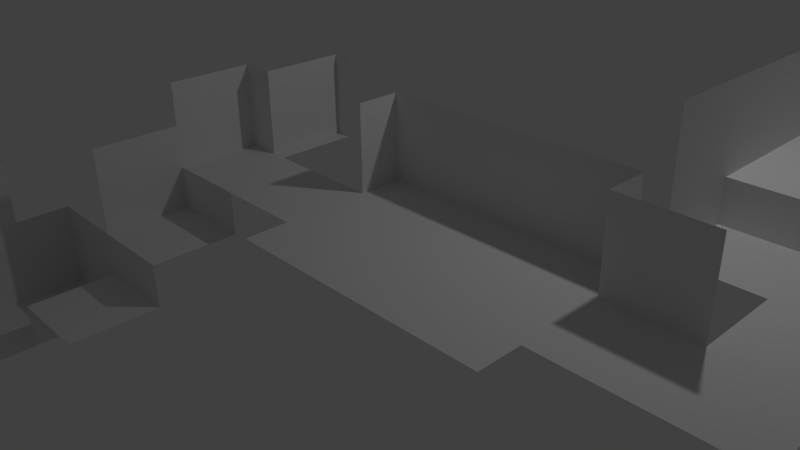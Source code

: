 # Source: level2.blend  (saved by Blender 2.72.0; exported with 4.5.12 LTS)
import bpy
from mathutils import Matrix  # noqa: F401  (used for matrix-valued properties, if any)

bpy.ops.wm.read_factory_settings(use_empty=True)
scene = bpy.context.scene
scene.name = 'Scene'

# ---- collections
col_collection_1 = bpy.data.collections.new('Collection 1'); scene.collection.children.link(col_collection_1)

# ---- world
world_world = bpy.data.worlds.new('World'); scene.world = world_world
world_world.color = (0.05088, 0.05088, 0.05088)
world_world.use_sun_shadow = False
world_world.sun_shadow_jitter_overblur = 0.0
world_world.cycles.sampling_method = 'MANUAL'
world_world.cycles.sample_map_resolution = 256

# ---- cameras
cam_camera = bpy.data.cameras.new('Camera')
cam_camera.clip_end = 100.0
cam_camera.lens = 35.0
cam_camera.sensor_width = 32.0
cam_camera.sensor_height = 18.0
cam_camera.ortho_scale = 7.314
cam_camera.dof.focus_distance = 0.0
cam_camera.dof.aperture_fstop = 128.0

# ---- lights
light_lamp = bpy.data.lights.new('Lamp', 'POINT')
light_lamp.transmission_factor = 0.0
light_lamp.cutoff_distance = 30.0
light_lamp.energy = 100.0
light_lamp.shadow_buffer_clip_start = 1.001
light_lamp.shadow_soft_size = 0.1
light_lamp.shadow_maximum_resolution = 0.006
light_lamp.use_absolute_resolution = True
light_lamp.cycles.use_multiple_importance_sampling = False

# ---- meshes
me_plane = bpy.data.meshes.new('Plane')
me_plane.from_pydata([(-7.0, -8.0, 0.0), (-6.0, -8.0, 0.0), (-7.0, -7.0, 0.0), (-6.0, -7.0, 0.0), (-7.0, -6.0, 0.0), (-6.0, -6.0, 0.0), (-7.0, -5.0, 0.0), (-6.0, -5.0, 0.0), (-8.0, -6.0, 0.0), (-8.0, -5.0, 0.0), (-7.0, -4.0, 0.0), (-6.0, -4.0, 0.0), (-5.0, -5.0, 0.0), (-5.0, -4.0, 0.0), (-5.0, -5.0, 0.0), (-5.0, -4.0, 0.0), (-4.0, -5.0, 0.0), (-4.0, -4.0, 0.0), (-5.0, -3.0, 0.0), (-4.0, -3.0, 0.0), (-3.0, -5.0, 0.0), (-3.0, -4.0, 0.0), (-4.0, -6.0, 0.0), (-3.0, -6.0, 0.0), (-2.0, -5.0, 0.0), (-2.0, -6.0, 0.0), (-1.0, -5.0, 0.0), (-1.0, -6.0, 0.0), (-2.0, -3.0, 0.0), (-1.0, -3.0, 0.0), (-1.0, -4.0, 0.0), (-2.0, -4.0, 0.0), (-1.0, -3.0, 0.5), (-1.0, -4.0, 0.5), (0.0, -3.0, 0.5), (0.0, -4.0, 0.5), (-1.0, -3.0, 1.0), (0.0, -3.0, 1.0), (-1.0, -2.0, 1.0), (0.0, -2.0, 1.0), (-1.0, -2.0, 1.5), (0.0, -2.0, 1.5), (-1.0, -1.0, 1.5), (0.0, -1.0, 1.5), (-0.5931, -1.0, 1.5), (-0.4069, -1.0, 1.5), (-0.5931, 0.0, 1.5), (-0.4069, 0.0, 1.5), (1.0, -2.0, 1.5), (1.0, -1.0, 1.5), (2.0, -2.0, 1.5), (2.0, -1.0, 1.5), (1.0, -2.5, 1.5), (2.0, -2.5, 1.5), (1.0, -0.5, 1.5), (2.0, -0.5, 1.5), (3.0, -2.0, 1.5), (3.0, -1.0, 1.5), (3.0, -2.5, 1.5), (3.0, -0.5, 1.5), (4.0, -2.0, 1.5), (4.0, -1.0, 1.5), (4.0, -2.5, 1.5), (4.0, -0.5, 1.5), (5.0, -2.0, 1.5), (5.0, -1.0, 1.5), (6.0, -2.0, 1.5), (6.0, -1.0, 1.5), (6.0, -2.0, 1.5), (6.0, -1.0, 1.5), (5.0, 0.0, 1.5), (6.0, 0.0, 1.5), (5.0, 1.0, 1.5), (6.0, 1.0, 1.5), (4.0, 0.0, 1.5), (4.0, 1.0, 1.5), (7.0, 0.0, 1.5), (7.0, 1.0, 1.5), (8.0, 0.0, 1.5), (8.0, 1.0, 1.5), (4.0, 0.0, 2.0), (4.0, 1.0, 2.0), (5.0, 1.0, 2.0), (4.0, 1.0, 2.0), (5.0, 2.0, 1.5), (6.0, 2.0, 1.5), (7.0, 2.0, 1.5), (8.0, 2.0, 1.5), (6.0, 3.0, 1.5), (7.0, 3.0, 1.5), (8.0, 3.0, 1.5), (5.0, 1.0, 2.0), (5.0, 2.0, 2.0), (6.0, 2.0, 2.0), (6.0, 3.0, 2.0), (7.0, 3.0, 2.0), (8.0, 3.0, 2.0), (5.0, 2.0, 2.0), (4.0, 2.0, 2.0), (5.0, 3.0, 2.0), (4.0, 3.0, 2.0), (6.0, 2.0, 2.0), (6.0, 3.0, 2.0), (6.0, 4.0, 2.0), (7.0, 4.0, 2.0), (8.0, 4.0, 2.0), (5.0, 4.0, 2.0), (4.0, 4.0, 2.0), (6.0, 4.0, 2.0), (7.0, 5.0, 2.0), (8.0, 5.0, 2.0), (7.35, 6.0, 2.0), (7.65, 6.0, 2.0), (7.35, 6.0, 2.0), (7.65, 6.0, 2.0), (7.35, 5.0, 2.0), (7.65, 5.0, 2.0), (7.35, 7.0, 2.0), (7.65, 7.0, 2.0), (7.35, 7.3, 2.0), (7.65, 7.3, 2.0), (7.35, 7.0, 2.0), (7.35, 7.3, 2.0), (6.35, 7.0, 2.0), (6.35, 7.3, 2.0), (5.35, 7.0, 2.0), (5.35, 7.3, 2.0), (6.35, 6.675, 2.0), (5.35, 6.675, 2.0), (6.35, 7.625, 2.0), (5.35, 7.625, 2.0), (4.35, 7.0, 2.0), (4.35, 7.3, 2.0), (4.35, 6.675, 2.0), (4.35, 7.625, 2.0), (-7.0, -8.0, 1.0), (-7.0, -7.0, 1.0), (-7.0, -6.0, 1.0), (-7.0, -5.0, 1.0), (-8.0, -6.0, 1.0), (-8.0, -5.0, 1.0), (-7.0, -4.0, 1.0), (-6.0, -4.0, 1.0), (-5.0, -4.0, 1.0), (-5.0, -4.0, 1.0), (-4.0, -4.0, 1.0), (-5.0, -3.0, 1.0), (-4.0, -3.0, 1.0), (-3.0, -5.0, 1.0), (-3.0, -4.0, 1.0), (-2.0, -5.0, 1.0), (-2.0, -3.0, 1.0), (-1.0, -3.0, 1.0), (-2.0, -4.0, 1.0), (-1.0, -3.0, 2.0), (-1.0, -2.0, 2.0), (-1.0, -2.0, 2.5), (-1.0, -1.0, 2.5), (-0.5931, -1.0, 2.5), (-0.5931, 0.0, 2.5), (-0.4069, 0.0, 2.5), (1.0, -1.0, 2.5), (1.0, -0.5, 2.5), (2.0, -0.5, 2.5), (3.0, -0.5, 2.5), (4.0, -1.0, 2.5), (4.0, -0.5, 2.5), (5.0, -1.0, 2.5), (4.0, 0.0, 3.0), (4.0, 1.0, 3.0), (4.0, 1.0, 3.0), (4.0, 2.0, 3.0), (4.0, 3.0, 3.0), (6.0, 4.0, 3.0), (7.0, 4.0, 3.0), (5.0, 4.0, 3.0), (4.0, 4.0, 3.0), (6.0, 4.0, 3.0), (7.0, 5.0, 3.0), (5.35, 7.0, 3.0), (5.35, 7.3, 3.0), (5.35, 6.675, 3.0), (6.35, 7.625, 3.0), (5.35, 7.625, 3.0), (4.35, 7.0, 3.0), (4.35, 7.3, 3.0), (4.35, 6.675, 3.0), (4.35, 7.625, 3.0)], [], [(0, 1, 3, 2), (2, 3, 5, 4), (4, 5, 7, 6), (4, 6, 9, 8), (6, 7, 11, 10), (11, 7, 12, 13), (13, 12, 14, 15), (15, 14, 16, 17), (15, 17, 19, 18), (17, 16, 20, 21), (20, 16, 22, 23), (20, 23, 25, 24), (24, 25, 27, 26), (31, 30, 29, 28), (24, 26, 30, 31), (29, 30, 33, 32), (32, 33, 35, 34), (32, 34, 37, 36), (36, 37, 39, 38), (38, 39, 41, 40), (40, 41, 43, 42), (45, 47, 46, 44, 42, 43), (43, 41, 48, 49), (49, 48, 50, 51), (50, 48, 52, 53), (49, 51, 55, 54), (55, 51, 57, 59), (50, 53, 58, 56), (51, 50, 56, 57), (59, 57, 61, 63), (56, 58, 62, 60), (57, 56, 60, 61), (61, 60, 64, 65), (65, 64, 66, 67), (67, 66, 68, 69), (65, 67, 71, 70), (70, 71, 73, 72), (70, 72, 75, 74), (73, 71, 76, 77), (77, 76, 78, 79), (74, 75, 81, 80), (75, 72, 82, 83), (77, 79, 87, 86), (73, 77, 86, 85), (72, 73, 85, 84), (86, 87, 90, 89), (85, 86, 89, 88), (85, 88, 94, 93), (89, 90, 96, 95), (88, 89, 95, 94), (72, 84, 92, 91), (84, 85, 93, 92), (83, 82, 97, 98), (98, 97, 99, 100), (99, 97, 101, 102), (99, 102, 108, 106), (100, 99, 106, 107), (95, 96, 105, 104), (94, 95, 104, 103), (104, 105, 110, 109), (113, 115, 116, 114), (111, 112, 114, 113), (113, 114, 118, 117), (117, 118, 120, 119), (117, 119, 122, 121), (121, 122, 124, 123), (123, 124, 126, 125), (123, 125, 128, 127), (126, 124, 129, 130), (126, 130, 134, 132), (128, 125, 131, 133), (125, 126, 132, 131), (46, 47, 160, 159), (11, 13, 143, 142), (80, 81, 169, 168), (0, 2, 136, 135), (125, 179, 181, 128), (106, 108, 177, 175), (31, 28, 151, 153), (6, 10, 141, 138), (103, 104, 174, 173), (131, 132, 185, 184), (49, 54, 162, 161), (21, 20, 148, 149), (61, 65, 167, 165), (40, 42, 157, 156), (20, 24, 150, 148), (130, 129, 182, 183), (18, 19, 147, 146), (28, 29, 152, 151), (134, 130, 183, 187), (104, 109, 178, 174), (63, 61, 165, 166), (36, 38, 155, 154), (2, 4, 137, 136), (133, 131, 184, 186), (9, 6, 138, 140), (126, 180, 179, 125), (130, 183, 180, 126), (15, 18, 146, 144), (128, 181, 186, 133), (44, 46, 159, 158), (55, 59, 164, 163), (98, 100, 172, 171), (59, 63, 166, 164), (107, 106, 175, 176), (132, 134, 187, 185), (10, 11, 142, 141), (83, 98, 171, 170), (42, 44, 158, 157), (8, 9, 140, 139), (54, 55, 163, 162), (19, 17, 145, 147), (100, 107, 176, 172), (24, 31, 153, 150)])
me_plane.use_remesh_preserve_volume = False
me_plane.use_remesh_preserve_attributes = False
me_plane.use_mirror_vertex_groups = False
me_plane.update()

# ---- objects
ob_plane = bpy.data.objects.new('Plane', me_plane)
ob_lamp = bpy.data.objects.new('Lamp', light_lamp)
ob_camera = bpy.data.objects.new('Camera', cam_camera)

# ---- transforms, parenting, visibility, modifiers, constraints
ob_plane.location = (0.0, 0.0, 0.0)
ob_plane.lineart.crease_threshold = 0.0
ob_lamp.location = (4.076, 1.005, 5.904)
ob_lamp.rotation_euler = (0.6503, 0.05522, 1.866)
ob_lamp.lock_rotations_4d = False
ob_lamp.empty_display_type = 'ARROWS'
ob_lamp.color = (0.0, 0.0, 0.0, 0.0)
ob_lamp.lineart.crease_threshold = 0.0
ob_camera.location = (7.481, -6.508, 5.344)
ob_camera.rotation_euler = (1.109, 0.01082, 0.8149)
ob_camera.lock_rotations_4d = False
ob_camera.empty_display_type = 'ARROWS'
ob_camera.color = (0.0, 0.0, 0.0, 0.0)
ob_camera.display_type = 'WIRE'
ob_camera.lineart.crease_threshold = 0.0

# ---- collection membership
col_collection_1.objects.link(ob_plane)
col_collection_1.objects.link(ob_lamp)
col_collection_1.objects.link(ob_camera)

# ---- scene / render settings (as saved in the file)
scene.camera = ob_camera
scene.frame_start = 1; scene.frame_end = 250; scene.frame_set(1)
scene.render.engine = 'BLENDER_EEVEE_NEXT'
scene.render.resolution_percentage = 50
scene.render.dither_intensity = 0.0
scene.cycles.use_denoising = False
scene.cycles.samples = 10
scene.cycles.sampling_pattern = 'TABULATED_SOBOL'
scene.cycles.light_sampling_threshold = 0.0
scene.cycles.use_adaptive_sampling = False
scene.cycles.use_light_tree = False
scene.cycles.blur_glossy = 0.0
scene.cycles.pixel_filter_type = 'GAUSSIAN'
scene.cycles.sample_clamp_indirect = 0.0
scene.view_settings.view_transform = 'Standard'
bpy.context.view_layer.update()

